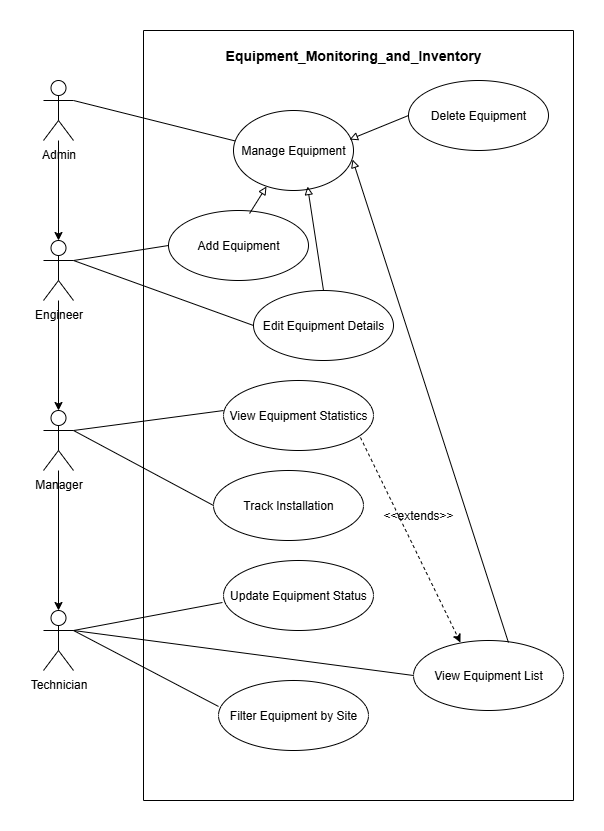

The diagram above was exported from draw.io. Its source (the exported page's mxGraphModel, read from the mxfile embedded in the PNG):
<mxGraphModel dx="872" dy="473" grid="1" gridSize="10" guides="1" tooltips="1" connect="1" arrows="1" fold="1" page="1" pageScale="1" pageWidth="850" pageHeight="1100" math="0" shadow="0">
  <root>
    <mxCell id="0" />
    <mxCell id="1" parent="0" />
    <mxCell id="ox31mB313N8aJ2qmv4-h-1" value="Technician" style="shape=umlActor;verticalLabelPosition=bottom;verticalAlign=top;html=1;outlineConnect=0;" vertex="1" parent="1">
      <mxGeometry x="140" y="610" width="30" height="60" as="geometry" />
    </mxCell>
    <mxCell id="ox31mB313N8aJ2qmv4-h-2" value="Manager" style="shape=umlActor;verticalLabelPosition=bottom;verticalAlign=top;html=1;outlineConnect=0;" vertex="1" parent="1">
      <mxGeometry x="140" y="410" width="30" height="60" as="geometry" />
    </mxCell>
    <mxCell id="ox31mB313N8aJ2qmv4-h-3" value="Engineer" style="shape=umlActor;verticalLabelPosition=bottom;verticalAlign=top;html=1;outlineConnect=0;" vertex="1" parent="1">
      <mxGeometry x="140" y="240" width="30" height="60" as="geometry" />
    </mxCell>
    <mxCell id="ox31mB313N8aJ2qmv4-h-4" value="Admin" style="shape=umlActor;verticalLabelPosition=bottom;verticalAlign=top;html=1;outlineConnect=0;" vertex="1" parent="1">
      <mxGeometry x="140" y="80" width="30" height="60" as="geometry" />
    </mxCell>
    <mxCell id="ox31mB313N8aJ2qmv4-h-7" value="View Equipment Statistics" style="ellipse;whiteSpace=wrap;html=1;" vertex="1" parent="1">
      <mxGeometry x="320" y="380" width="150" height="70" as="geometry" />
    </mxCell>
    <mxCell id="ox31mB313N8aJ2qmv4-h-9" value="Update Equipment Status" style="ellipse;whiteSpace=wrap;html=1;" vertex="1" parent="1">
      <mxGeometry x="320" y="560" width="150" height="70" as="geometry" />
    </mxCell>
    <mxCell id="ox31mB313N8aJ2qmv4-h-12" value="" style="endArrow=none;html=1;rounded=0;exitX=1;exitY=0.3333333333333333;exitDx=0;exitDy=0;exitPerimeter=0;entryX=-0.007;entryY=0.6;entryDx=0;entryDy=0;entryPerimeter=0;" edge="1" parent="1" source="ox31mB313N8aJ2qmv4-h-1" target="ox31mB313N8aJ2qmv4-h-9">
      <mxGeometry width="50" height="50" relative="1" as="geometry">
        <mxPoint x="400" y="580" as="sourcePoint" />
        <mxPoint x="450" y="530" as="targetPoint" />
      </mxGeometry>
    </mxCell>
    <mxCell id="ox31mB313N8aJ2qmv4-h-13" value="" style="endArrow=none;html=1;rounded=0;exitX=1;exitY=0.3333333333333333;exitDx=0;exitDy=0;exitPerimeter=0;entryX=0;entryY=0.5;entryDx=0;entryDy=0;" edge="1" parent="1" source="ox31mB313N8aJ2qmv4-h-1" target="ox31mB313N8aJ2qmv4-h-10">
      <mxGeometry width="50" height="50" relative="1" as="geometry">
        <mxPoint x="610" y="648" as="sourcePoint" />
        <mxPoint x="759" y="620" as="targetPoint" />
      </mxGeometry>
    </mxCell>
    <mxCell id="ox31mB313N8aJ2qmv4-h-14" value="" style="endArrow=none;html=1;rounded=0;exitX=1;exitY=0.3333333333333333;exitDx=0;exitDy=0;exitPerimeter=0;entryX=0;entryY=0.371;entryDx=0;entryDy=0;entryPerimeter=0;" edge="1" parent="1" source="ox31mB313N8aJ2qmv4-h-1" target="ox31mB313N8aJ2qmv4-h-11">
      <mxGeometry width="50" height="50" relative="1" as="geometry">
        <mxPoint x="690" y="698" as="sourcePoint" />
        <mxPoint x="320" y="750" as="targetPoint" />
      </mxGeometry>
    </mxCell>
    <mxCell id="ox31mB313N8aJ2qmv4-h-15" value="" style="endArrow=none;html=1;rounded=0;exitX=1;exitY=0.3333333333333333;exitDx=0;exitDy=0;exitPerimeter=0;entryX=0;entryY=0.5;entryDx=0;entryDy=0;" edge="1" parent="1" source="ox31mB313N8aJ2qmv4-h-2" target="ox31mB313N8aJ2qmv4-h-8">
      <mxGeometry width="50" height="50" relative="1" as="geometry">
        <mxPoint x="640" y="548" as="sourcePoint" />
        <mxPoint x="789" y="520" as="targetPoint" />
      </mxGeometry>
    </mxCell>
    <mxCell id="ox31mB313N8aJ2qmv4-h-16" value="" style="endArrow=none;html=1;rounded=0;exitX=1;exitY=0.3333333333333333;exitDx=0;exitDy=0;exitPerimeter=0;entryX=0;entryY=0.429;entryDx=0;entryDy=0;entryPerimeter=0;" edge="1" parent="1" source="ox31mB313N8aJ2qmv4-h-2" target="ox31mB313N8aJ2qmv4-h-7">
      <mxGeometry width="50" height="50" relative="1" as="geometry">
        <mxPoint x="550" y="468" as="sourcePoint" />
        <mxPoint x="320" y="415" as="targetPoint" />
      </mxGeometry>
    </mxCell>
    <mxCell id="ox31mB313N8aJ2qmv4-h-17" value="" style="endArrow=none;html=1;rounded=0;exitX=1;exitY=0.3333333333333333;exitDx=0;exitDy=0;exitPerimeter=0;entryX=0;entryY=0.5;entryDx=0;entryDy=0;" edge="1" parent="1" source="ox31mB313N8aJ2qmv4-h-3" target="ox31mB313N8aJ2qmv4-h-5">
      <mxGeometry width="50" height="50" relative="1" as="geometry">
        <mxPoint x="250" y="388" as="sourcePoint" />
        <mxPoint x="399" y="360" as="targetPoint" />
      </mxGeometry>
    </mxCell>
    <mxCell id="ox31mB313N8aJ2qmv4-h-18" value="" style="endArrow=none;html=1;rounded=0;exitX=1;exitY=0.3333333333333333;exitDx=0;exitDy=0;exitPerimeter=0;entryX=0;entryY=0.5;entryDx=0;entryDy=0;" edge="1" parent="1" source="ox31mB313N8aJ2qmv4-h-3" target="ox31mB313N8aJ2qmv4-h-6">
      <mxGeometry width="50" height="50" relative="1" as="geometry">
        <mxPoint x="540" y="348" as="sourcePoint" />
        <mxPoint x="689" y="320" as="targetPoint" />
      </mxGeometry>
    </mxCell>
    <mxCell id="ox31mB313N8aJ2qmv4-h-19" value="" style="endArrow=none;html=1;rounded=0;exitX=1;exitY=0.3333333333333333;exitDx=0;exitDy=0;exitPerimeter=0;entryX=0.033;entryY=0.388;entryDx=0;entryDy=0;entryPerimeter=0;" edge="1" parent="1" source="ox31mB313N8aJ2qmv4-h-4" target="ox31mB313N8aJ2qmv4-h-26">
      <mxGeometry width="50" height="50" relative="1" as="geometry">
        <mxPoint x="440" y="358" as="sourcePoint" />
        <mxPoint x="260" y="140" as="targetPoint" />
      </mxGeometry>
    </mxCell>
    <mxCell id="ox31mB313N8aJ2qmv4-h-20" value="" style="swimlane;startSize=0;" vertex="1" parent="1">
      <mxGeometry x="240" y="30" width="430" height="770" as="geometry" />
    </mxCell>
    <mxCell id="ox31mB313N8aJ2qmv4-h-21" value="Delete Equipment" style="ellipse;whiteSpace=wrap;html=1;" vertex="1" parent="ox31mB313N8aJ2qmv4-h-20">
      <mxGeometry x="265" y="50" width="140" height="70" as="geometry" />
    </mxCell>
    <mxCell id="ox31mB313N8aJ2qmv4-h-22" value="&lt;font style=&quot;font-size: 14px;&quot;&gt;&lt;b&gt;Equipment_Monitoring_and_Inventory&lt;/b&gt;&lt;/font&gt;" style="text;html=1;align=center;verticalAlign=middle;whiteSpace=wrap;rounded=0;" vertex="1" parent="ox31mB313N8aJ2qmv4-h-20">
      <mxGeometry x="90" y="10" width="240" height="30" as="geometry" />
    </mxCell>
    <mxCell id="ox31mB313N8aJ2qmv4-h-26" value="Manage Equipment" style="ellipse;whiteSpace=wrap;html=1;" vertex="1" parent="ox31mB313N8aJ2qmv4-h-20">
      <mxGeometry x="90" y="80" width="120" height="80" as="geometry" />
    </mxCell>
    <mxCell id="ox31mB313N8aJ2qmv4-h-5" value="Add Equipment" style="ellipse;whiteSpace=wrap;html=1;" vertex="1" parent="ox31mB313N8aJ2qmv4-h-20">
      <mxGeometry x="25" y="180" width="140" height="70" as="geometry" />
    </mxCell>
    <mxCell id="ox31mB313N8aJ2qmv4-h-28" value="" style="endArrow=block;html=1;rounded=0;entryX=0.967;entryY=0.363;entryDx=0;entryDy=0;entryPerimeter=0;exitX=0;exitY=0.5;exitDx=0;exitDy=0;endFill=0;" edge="1" parent="ox31mB313N8aJ2qmv4-h-20" source="ox31mB313N8aJ2qmv4-h-21" target="ox31mB313N8aJ2qmv4-h-26">
      <mxGeometry width="50" height="50" relative="1" as="geometry">
        <mxPoint x="120" y="290" as="sourcePoint" />
        <mxPoint x="170" y="240" as="targetPoint" />
      </mxGeometry>
    </mxCell>
    <mxCell id="ox31mB313N8aJ2qmv4-h-6" value="Edit Equipment Details" style="ellipse;whiteSpace=wrap;html=1;" vertex="1" parent="ox31mB313N8aJ2qmv4-h-20">
      <mxGeometry x="110" y="260" width="140" height="70" as="geometry" />
    </mxCell>
    <mxCell id="ox31mB313N8aJ2qmv4-h-29" value="" style="endArrow=block;html=1;rounded=0;entryX=0.275;entryY=0.95;entryDx=0;entryDy=0;entryPerimeter=0;exitX=0.579;exitY=0.043;exitDx=0;exitDy=0;exitPerimeter=0;endFill=0;" edge="1" parent="ox31mB313N8aJ2qmv4-h-20" source="ox31mB313N8aJ2qmv4-h-5" target="ox31mB313N8aJ2qmv4-h-26">
      <mxGeometry width="50" height="50" relative="1" as="geometry">
        <mxPoint x="150" y="280" as="sourcePoint" />
        <mxPoint x="200" y="230" as="targetPoint" />
      </mxGeometry>
    </mxCell>
    <mxCell id="ox31mB313N8aJ2qmv4-h-30" value="" style="endArrow=block;html=1;rounded=0;entryX=0.617;entryY=0.95;entryDx=0;entryDy=0;exitX=0.5;exitY=0;exitDx=0;exitDy=0;entryPerimeter=0;endFill=0;" edge="1" parent="ox31mB313N8aJ2qmv4-h-20" source="ox31mB313N8aJ2qmv4-h-6" target="ox31mB313N8aJ2qmv4-h-26">
      <mxGeometry width="50" height="50" relative="1" as="geometry">
        <mxPoint x="150" y="280" as="sourcePoint" />
        <mxPoint x="200" y="230" as="targetPoint" />
      </mxGeometry>
    </mxCell>
    <mxCell id="ox31mB313N8aJ2qmv4-h-8" value="Track Installation" style="ellipse;whiteSpace=wrap;html=1;" vertex="1" parent="ox31mB313N8aJ2qmv4-h-20">
      <mxGeometry x="70" y="440" width="150" height="70" as="geometry" />
    </mxCell>
    <mxCell id="ox31mB313N8aJ2qmv4-h-10" value="View Equipment List" style="ellipse;whiteSpace=wrap;html=1;" vertex="1" parent="ox31mB313N8aJ2qmv4-h-20">
      <mxGeometry x="270" y="610" width="150" height="70" as="geometry" />
    </mxCell>
    <mxCell id="ox31mB313N8aJ2qmv4-h-32" value="" style="endArrow=block;html=1;rounded=0;exitX=0.633;exitY=0.029;exitDx=0;exitDy=0;exitPerimeter=0;entryX=0.992;entryY=0.613;entryDx=0;entryDy=0;entryPerimeter=0;endFill=0;" edge="1" parent="ox31mB313N8aJ2qmv4-h-20" source="ox31mB313N8aJ2qmv4-h-10" target="ox31mB313N8aJ2qmv4-h-26">
      <mxGeometry width="50" height="50" relative="1" as="geometry">
        <mxPoint x="160" y="380" as="sourcePoint" />
        <mxPoint x="210" y="330" as="targetPoint" />
      </mxGeometry>
    </mxCell>
    <mxCell id="ox31mB313N8aJ2qmv4-h-11" value="Filter Equipment by Site" style="ellipse;whiteSpace=wrap;html=1;" vertex="1" parent="ox31mB313N8aJ2qmv4-h-20">
      <mxGeometry x="75" y="650" width="150" height="70" as="geometry" />
    </mxCell>
    <mxCell id="ox31mB313N8aJ2qmv4-h-34" value="&amp;lt;&amp;lt;extends&amp;gt;&amp;gt;" style="text;html=1;align=center;verticalAlign=middle;whiteSpace=wrap;rounded=0;" vertex="1" parent="ox31mB313N8aJ2qmv4-h-20">
      <mxGeometry x="230" y="470" width="90" height="30" as="geometry" />
    </mxCell>
    <mxCell id="ox31mB313N8aJ2qmv4-h-23" style="edgeStyle=orthogonalEdgeStyle;rounded=0;orthogonalLoop=1;jettySize=auto;html=1;entryX=0.5;entryY=0;entryDx=0;entryDy=0;entryPerimeter=0;" edge="1" parent="1" source="ox31mB313N8aJ2qmv4-h-4" target="ox31mB313N8aJ2qmv4-h-3">
      <mxGeometry relative="1" as="geometry" />
    </mxCell>
    <mxCell id="ox31mB313N8aJ2qmv4-h-24" style="edgeStyle=orthogonalEdgeStyle;rounded=0;orthogonalLoop=1;jettySize=auto;html=1;entryX=0.5;entryY=0;entryDx=0;entryDy=0;entryPerimeter=0;" edge="1" parent="1" source="ox31mB313N8aJ2qmv4-h-3" target="ox31mB313N8aJ2qmv4-h-2">
      <mxGeometry relative="1" as="geometry" />
    </mxCell>
    <mxCell id="ox31mB313N8aJ2qmv4-h-25" style="edgeStyle=orthogonalEdgeStyle;rounded=0;orthogonalLoop=1;jettySize=auto;html=1;entryX=0.5;entryY=0;entryDx=0;entryDy=0;entryPerimeter=0;" edge="1" parent="1" source="ox31mB313N8aJ2qmv4-h-2" target="ox31mB313N8aJ2qmv4-h-1">
      <mxGeometry relative="1" as="geometry" />
    </mxCell>
    <mxCell id="ox31mB313N8aJ2qmv4-h-33" value="" style="endArrow=classic;html=1;rounded=0;entryX=0.313;entryY=0.029;entryDx=0;entryDy=0;entryPerimeter=0;exitX=0.913;exitY=0.814;exitDx=0;exitDy=0;exitPerimeter=0;dashed=1;" edge="1" parent="1" source="ox31mB313N8aJ2qmv4-h-7" target="ox31mB313N8aJ2qmv4-h-10">
      <mxGeometry width="50" height="50" relative="1" as="geometry">
        <mxPoint x="400" y="510" as="sourcePoint" />
        <mxPoint x="450" y="460" as="targetPoint" />
      </mxGeometry>
    </mxCell>
  </root>
</mxGraphModel>